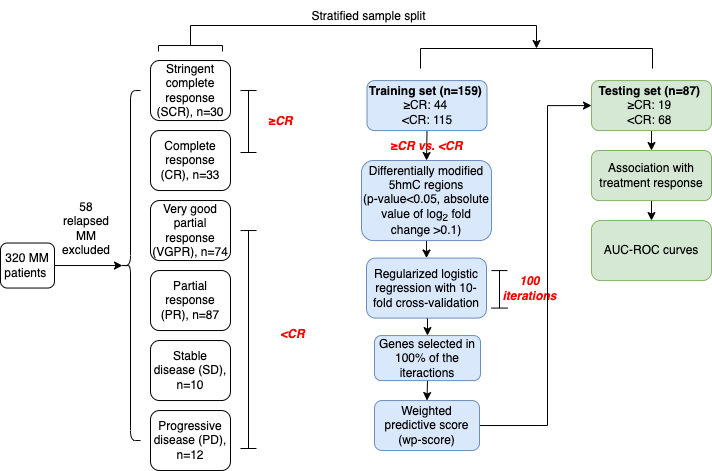

The diagram above was exported from draw.io. Its source (the exported page's mxGraphModel, read from the mxfile embedded in the PNG):
<mxGraphModel dx="1845" dy="630" grid="1" gridSize="8" guides="1" tooltips="1" connect="1" arrows="1" fold="1" page="1" pageScale="1" pageWidth="827" pageHeight="1169" math="0" shadow="0">
  <root>
    <mxCell id="WIyWlLk6GJQsqaUBKTNV-0" />
    <mxCell id="WIyWlLk6GJQsqaUBKTNV-1" parent="WIyWlLk6GJQsqaUBKTNV-0" />
    <mxCell id="1ncnyJ1xgjF_oGjrwicV-1" value="320 MM patients&amp;nbsp;" style="rounded=1;whiteSpace=wrap;html=1;" parent="WIyWlLk6GJQsqaUBKTNV-1" vertex="1">
      <mxGeometry x="20" y="322.5400000000001" width="54" height="45" as="geometry" />
    </mxCell>
    <mxCell id="1ncnyJ1xgjF_oGjrwicV-5" value="" style="shape=curlyBracket;whiteSpace=wrap;html=1;rounded=1;labelPosition=left;verticalLabelPosition=middle;align=right;verticalAlign=middle;" parent="WIyWlLk6GJQsqaUBKTNV-1" vertex="1">
      <mxGeometry x="140" y="170.04000000000008" width="20" height="350" as="geometry" />
    </mxCell>
    <mxCell id="1ncnyJ1xgjF_oGjrwicV-6" style="edgeStyle=orthogonalEdgeStyle;rounded=0;orthogonalLoop=1;jettySize=auto;html=1;exitX=1;exitY=0.5;exitDx=0;exitDy=0;entryX=0.1;entryY=0.5;entryDx=0;entryDy=0;entryPerimeter=0;" parent="WIyWlLk6GJQsqaUBKTNV-1" source="1ncnyJ1xgjF_oGjrwicV-1" target="1ncnyJ1xgjF_oGjrwicV-5" edge="1">
      <mxGeometry relative="1" as="geometry" />
    </mxCell>
    <mxCell id="1ncnyJ1xgjF_oGjrwicV-11" value="58 relapsed MM excluded" style="text;html=1;align=center;verticalAlign=middle;whiteSpace=wrap;rounded=0;" parent="WIyWlLk6GJQsqaUBKTNV-1" vertex="1">
      <mxGeometry x="74" y="295.0400000000001" width="64" height="25" as="geometry" />
    </mxCell>
    <mxCell id="1ncnyJ1xgjF_oGjrwicV-12" value="Stringent complete response (SCR), n=30" style="rounded=1;whiteSpace=wrap;html=1;" parent="WIyWlLk6GJQsqaUBKTNV-1" vertex="1">
      <mxGeometry x="170" y="140.04000000000008" width="80" height="60" as="geometry" />
    </mxCell>
    <mxCell id="1ncnyJ1xgjF_oGjrwicV-13" value="Progressive disease (PD), n=12" style="rounded=1;whiteSpace=wrap;html=1;" parent="WIyWlLk6GJQsqaUBKTNV-1" vertex="1">
      <mxGeometry x="170" y="490.0400000000001" width="80" height="60" as="geometry" />
    </mxCell>
    <mxCell id="1ncnyJ1xgjF_oGjrwicV-14" value="Stable disease (SD), n=10" style="rounded=1;whiteSpace=wrap;html=1;" parent="WIyWlLk6GJQsqaUBKTNV-1" vertex="1">
      <mxGeometry x="170" y="420.0400000000001" width="80" height="60" as="geometry" />
    </mxCell>
    <mxCell id="1ncnyJ1xgjF_oGjrwicV-15" value="Partial response (PR), n=87" style="rounded=1;whiteSpace=wrap;html=1;" parent="WIyWlLk6GJQsqaUBKTNV-1" vertex="1">
      <mxGeometry x="170" y="350.0400000000001" width="80" height="60" as="geometry" />
    </mxCell>
    <mxCell id="1ncnyJ1xgjF_oGjrwicV-16" value="Very good partial response (VGPR), n=74" style="rounded=1;whiteSpace=wrap;html=1;" parent="WIyWlLk6GJQsqaUBKTNV-1" vertex="1">
      <mxGeometry x="170" y="280.0400000000001" width="80" height="60" as="geometry" />
    </mxCell>
    <mxCell id="1ncnyJ1xgjF_oGjrwicV-17" value="Complete response (CR), n=33" style="rounded=1;whiteSpace=wrap;html=1;" parent="WIyWlLk6GJQsqaUBKTNV-1" vertex="1">
      <mxGeometry x="170" y="210.04000000000008" width="80" height="60" as="geometry" />
    </mxCell>
    <mxCell id="1ncnyJ1xgjF_oGjrwicV-19" value="&lt;font style=&quot;color: rgb(255, 0, 0);&quot;&gt;&lt;b&gt;≥&lt;i&gt;&lt;font&gt;CR&lt;/font&gt;&lt;/i&gt;&lt;/b&gt;&lt;/font&gt;" style="text;html=1;align=center;verticalAlign=middle;resizable=0;points=[];autosize=1;strokeColor=none;fillColor=none;flipV=1;flipH=1;rotation=0;" parent="WIyWlLk6GJQsqaUBKTNV-1" vertex="1">
      <mxGeometry x="276" y="185.02000000000004" width="48" height="32" as="geometry" />
    </mxCell>
    <mxCell id="1ncnyJ1xgjF_oGjrwicV-21" value="&lt;b&gt;&lt;i&gt;&lt;font color=&quot;#ff0000&quot;&gt;&amp;lt;CR&lt;/font&gt;&lt;/i&gt;&lt;/b&gt;" style="text;html=1;align=center;verticalAlign=middle;resizable=0;points=[];autosize=1;strokeColor=none;fillColor=none;rotation=0;" parent="WIyWlLk6GJQsqaUBKTNV-1" vertex="1">
      <mxGeometry x="288" y="397.58000000000004" width="48" height="32" as="geometry" />
    </mxCell>
    <mxCell id="1ncnyJ1xgjF_oGjrwicV-125" style="edgeStyle=orthogonalEdgeStyle;rounded=0;orthogonalLoop=1;jettySize=auto;html=1;exitX=0.5;exitY=1;exitDx=0;exitDy=0;entryX=0.5;entryY=0;entryDx=0;entryDy=0;" parent="WIyWlLk6GJQsqaUBKTNV-1" source="1ncnyJ1xgjF_oGjrwicV-24" target="1ncnyJ1xgjF_oGjrwicV-124" edge="1">
      <mxGeometry relative="1" as="geometry" />
    </mxCell>
    <mxCell id="1ncnyJ1xgjF_oGjrwicV-24" value="&lt;b&gt;Training set (n=159)&lt;/b&gt;&amp;nbsp;&lt;br&gt;&lt;div&gt;&lt;span style=&quot;background-color: transparent; color: light-dark(rgb(0, 0, 0), rgb(255, 255, 255));&quot;&gt;≥&lt;/span&gt;CR: 44&amp;nbsp;&lt;div&gt;&amp;lt;CR: 115&lt;/div&gt;&lt;/div&gt;" style="rounded=1;whiteSpace=wrap;html=1;fillColor=#dae8fc;strokeColor=#6c8ebf;" parent="WIyWlLk6GJQsqaUBKTNV-1" vertex="1">
      <mxGeometry x="386.5" y="160.0800000000001" width="120" height="50" as="geometry" />
    </mxCell>
    <mxCell id="1ncnyJ1xgjF_oGjrwicV-134" style="edgeStyle=orthogonalEdgeStyle;rounded=0;orthogonalLoop=1;jettySize=auto;html=1;exitX=0.5;exitY=1;exitDx=0;exitDy=0;entryX=0.5;entryY=0;entryDx=0;entryDy=0;" parent="WIyWlLk6GJQsqaUBKTNV-1" source="1ncnyJ1xgjF_oGjrwicV-124" target="1ncnyJ1xgjF_oGjrwicV-129" edge="1">
      <mxGeometry relative="1" as="geometry" />
    </mxCell>
    <mxCell id="1ncnyJ1xgjF_oGjrwicV-124" value="&lt;font face=&quot;Helvetica&quot;&gt;Differentially modified 5hmC regions&lt;/font&gt;&lt;div style=&quot;font-family: Verdana; font-size: 8px;&quot;&gt;&lt;font face=&quot;Helvetica&quot;&gt;&lt;span style=&quot;font-size: 12px;&quot;&gt;(p-value&amp;lt;0.05, absolute value of log&lt;sub&gt;2&lt;/sub&gt; fold change &amp;gt;0.1)&lt;/span&gt;&lt;/font&gt;&lt;/div&gt;" style="rounded=1;whiteSpace=wrap;html=1;fillColor=#dae8fc;strokeColor=#6c8ebf;" parent="WIyWlLk6GJQsqaUBKTNV-1" vertex="1">
      <mxGeometry x="381" y="240" width="130" height="80.08" as="geometry" />
    </mxCell>
    <mxCell id="1ncnyJ1xgjF_oGjrwicV-126" value="&lt;font style=&quot;color: rgb(255, 0, 0);&quot;&gt;&lt;b style=&quot;color: rgb(255, 0, 0);&quot;&gt;≥&lt;i style=&quot;&quot;&gt;CR&lt;/i&gt;&lt;/b&gt;&lt;i&gt;&lt;font&gt;&lt;b&gt;&amp;nbsp;vs.&amp;nbsp;&lt;/b&gt;&lt;/font&gt;&lt;/i&gt;&lt;b&gt;&lt;i&gt;&lt;font&gt;&amp;lt;CR&lt;/font&gt;&lt;/i&gt;&lt;/b&gt;&lt;/font&gt;" style="text;html=1;align=center;verticalAlign=middle;resizable=0;points=[];autosize=1;strokeColor=none;fillColor=none;" parent="WIyWlLk6GJQsqaUBKTNV-1" vertex="1">
      <mxGeometry x="398" y="210.08000000000007" width="96" height="32" as="geometry" />
    </mxCell>
    <mxCell id="1ncnyJ1xgjF_oGjrwicV-136" style="edgeStyle=orthogonalEdgeStyle;rounded=0;orthogonalLoop=1;jettySize=auto;html=1;exitX=0.5;exitY=1;exitDx=0;exitDy=0;entryX=0.5;entryY=0;entryDx=0;entryDy=0;" parent="WIyWlLk6GJQsqaUBKTNV-1" source="1ncnyJ1xgjF_oGjrwicV-129" target="1ncnyJ1xgjF_oGjrwicV-135" edge="1">
      <mxGeometry relative="1" as="geometry" />
    </mxCell>
    <mxCell id="1ncnyJ1xgjF_oGjrwicV-129" value="Regularized logistic regression with 10-fold cross-validation" style="rounded=1;whiteSpace=wrap;html=1;fillColor=#dae8fc;strokeColor=#6c8ebf;" parent="WIyWlLk6GJQsqaUBKTNV-1" vertex="1">
      <mxGeometry x="386" y="337.58000000000004" width="120" height="60" as="geometry" />
    </mxCell>
    <mxCell id="1ncnyJ1xgjF_oGjrwicV-133" value="&lt;i&gt;&lt;font color=&quot;#ff0000&quot;&gt;&lt;b&gt;100 iterations&lt;/b&gt;&lt;/font&gt;&lt;/i&gt;" style="text;html=1;align=center;verticalAlign=middle;whiteSpace=wrap;rounded=0;" parent="WIyWlLk6GJQsqaUBKTNV-1" vertex="1">
      <mxGeometry x="529" y="352.58" width="41" height="30" as="geometry" />
    </mxCell>
    <mxCell id="1ncnyJ1xgjF_oGjrwicV-139" style="edgeStyle=orthogonalEdgeStyle;rounded=0;orthogonalLoop=1;jettySize=auto;html=1;exitX=0.5;exitY=1;exitDx=0;exitDy=0;entryX=0.5;entryY=0;entryDx=0;entryDy=0;" parent="WIyWlLk6GJQsqaUBKTNV-1" source="1ncnyJ1xgjF_oGjrwicV-135" target="1ncnyJ1xgjF_oGjrwicV-138" edge="1">
      <mxGeometry relative="1" as="geometry" />
    </mxCell>
    <mxCell id="1ncnyJ1xgjF_oGjrwicV-135" value="Genes selected in 100% of the iteractions" style="whiteSpace=wrap;html=1;rounded=1;fillColor=#dae8fc;strokeColor=#6c8ebf;" parent="WIyWlLk6GJQsqaUBKTNV-1" vertex="1">
      <mxGeometry x="394" y="415.08000000000004" width="106" height="45" as="geometry" />
    </mxCell>
    <mxCell id="GLQAvGnhL3YX0b_38LO1-6" style="edgeStyle=orthogonalEdgeStyle;rounded=0;orthogonalLoop=1;jettySize=auto;html=1;exitX=1;exitY=0.5;exitDx=0;exitDy=0;entryX=0;entryY=0.5;entryDx=0;entryDy=0;" parent="WIyWlLk6GJQsqaUBKTNV-1" source="1ncnyJ1xgjF_oGjrwicV-138" target="1ncnyJ1xgjF_oGjrwicV-140" edge="1">
      <mxGeometry relative="1" as="geometry">
        <Array as="points">
          <mxPoint x="567" y="505.03999999999996" />
          <mxPoint x="567" y="185.04000000000002" />
        </Array>
      </mxGeometry>
    </mxCell>
    <mxCell id="1ncnyJ1xgjF_oGjrwicV-138" value="Weighted predictive score (wp-score)" style="whiteSpace=wrap;html=1;rounded=1;fillColor=#dae8fc;strokeColor=#6c8ebf;" parent="WIyWlLk6GJQsqaUBKTNV-1" vertex="1">
      <mxGeometry x="394" y="480.04" width="105" height="50" as="geometry" />
    </mxCell>
    <mxCell id="1ncnyJ1xgjF_oGjrwicV-149" style="edgeStyle=orthogonalEdgeStyle;rounded=0;orthogonalLoop=1;jettySize=auto;html=1;exitX=0.5;exitY=1;exitDx=0;exitDy=0;entryX=0.5;entryY=0;entryDx=0;entryDy=0;" parent="WIyWlLk6GJQsqaUBKTNV-1" source="1ncnyJ1xgjF_oGjrwicV-140" target="1ncnyJ1xgjF_oGjrwicV-148" edge="1">
      <mxGeometry relative="1" as="geometry" />
    </mxCell>
    <mxCell id="1ncnyJ1xgjF_oGjrwicV-140" value="&lt;b&gt;Testing set (n=87)&lt;/b&gt;&amp;nbsp;&lt;br&gt;&lt;div&gt;&lt;span style=&quot;background-color: transparent; color: light-dark(rgb(0, 0, 0), rgb(255, 255, 255));&quot;&gt;≥&lt;/span&gt;CR: 19&amp;nbsp;&lt;div&gt;&amp;lt;CR: 68&amp;nbsp;&lt;/div&gt;&lt;/div&gt;" style="rounded=1;whiteSpace=wrap;html=1;fillColor=#d5e8d4;strokeColor=#82b366;" parent="WIyWlLk6GJQsqaUBKTNV-1" vertex="1">
      <mxGeometry x="611" y="160.0800000000001" width="120" height="50" as="geometry" />
    </mxCell>
    <mxCell id="1ncnyJ1xgjF_oGjrwicV-151" style="edgeStyle=orthogonalEdgeStyle;rounded=0;orthogonalLoop=1;jettySize=auto;html=1;exitX=0.5;exitY=1;exitDx=0;exitDy=0;entryX=0.5;entryY=0;entryDx=0;entryDy=0;" parent="WIyWlLk6GJQsqaUBKTNV-1" source="1ncnyJ1xgjF_oGjrwicV-148" target="1ncnyJ1xgjF_oGjrwicV-150" edge="1">
      <mxGeometry relative="1" as="geometry" />
    </mxCell>
    <mxCell id="1ncnyJ1xgjF_oGjrwicV-148" value="Association with treatment response" style="rounded=1;whiteSpace=wrap;html=1;fillColor=#d5e8d4;strokeColor=#82b366;" parent="WIyWlLk6GJQsqaUBKTNV-1" vertex="1">
      <mxGeometry x="611" y="230.04" width="120" height="50.04" as="geometry" />
    </mxCell>
    <mxCell id="1ncnyJ1xgjF_oGjrwicV-150" value="AUC-ROC curves" style="rounded=1;whiteSpace=wrap;html=1;fillColor=#d5e8d4;strokeColor=#82b366;" parent="WIyWlLk6GJQsqaUBKTNV-1" vertex="1">
      <mxGeometry x="611" y="300.08000000000004" width="120" height="60" as="geometry" />
    </mxCell>
    <mxCell id="GLQAvGnhL3YX0b_38LO1-10" style="edgeStyle=orthogonalEdgeStyle;rounded=0;orthogonalLoop=1;jettySize=auto;html=1;exitX=0;exitY=0.5;exitDx=0;exitDy=0;exitPerimeter=0;entryX=0.5;entryY=1;entryDx=0;entryDy=0;" parent="WIyWlLk6GJQsqaUBKTNV-1" source="GLQAvGnhL3YX0b_38LO1-0" target="GLQAvGnhL3YX0b_38LO1-9" edge="1">
      <mxGeometry relative="1" as="geometry" />
    </mxCell>
    <mxCell id="GLQAvGnhL3YX0b_38LO1-0" value="" style="strokeWidth=1;html=1;shape=mxgraph.flowchart.annotation_1;align=left;pointerEvents=1;rotation=90;" parent="WIyWlLk6GJQsqaUBKTNV-1" vertex="1">
      <mxGeometry x="207" y="96" width="6" height="64.04" as="geometry" />
    </mxCell>
    <mxCell id="GLQAvGnhL3YX0b_38LO1-2" value="" style="shape=crossbar;whiteSpace=wrap;html=1;rounded=1;direction=south;" parent="WIyWlLk6GJQsqaUBKTNV-1" vertex="1">
      <mxGeometry x="260" y="170.04" width="16" height="61.96" as="geometry" />
    </mxCell>
    <mxCell id="GLQAvGnhL3YX0b_38LO1-4" value="" style="shape=crossbar;whiteSpace=wrap;html=1;rounded=1;direction=south;" parent="WIyWlLk6GJQsqaUBKTNV-1" vertex="1">
      <mxGeometry x="260" y="310.04" width="16" height="217.96" as="geometry" />
    </mxCell>
    <mxCell id="GLQAvGnhL3YX0b_38LO1-7" value="" style="shape=crossbar;whiteSpace=wrap;html=1;rounded=1;direction=south;" parent="WIyWlLk6GJQsqaUBKTNV-1" vertex="1">
      <mxGeometry x="511" y="350.08" width="16" height="37.5" as="geometry" />
    </mxCell>
    <mxCell id="GLQAvGnhL3YX0b_38LO1-9" value="" style="shape=partialRectangle;whiteSpace=wrap;html=1;bottom=1;right=1;left=1;top=0;fillColor=none;routingCenterX=-0.5;rotation=-180;" parent="WIyWlLk6GJQsqaUBKTNV-1" vertex="1">
      <mxGeometry x="440" y="128" width="232" height="20.04" as="geometry" />
    </mxCell>
    <mxCell id="GLQAvGnhL3YX0b_38LO1-11" value="Stratified sample split" style="text;html=1;align=center;verticalAlign=middle;resizable=0;points=[];autosize=1;strokeColor=none;fillColor=none;" parent="WIyWlLk6GJQsqaUBKTNV-1" vertex="1">
      <mxGeometry x="320" y="80" width="136" height="32" as="geometry" />
    </mxCell>
  </root>
</mxGraphModel>